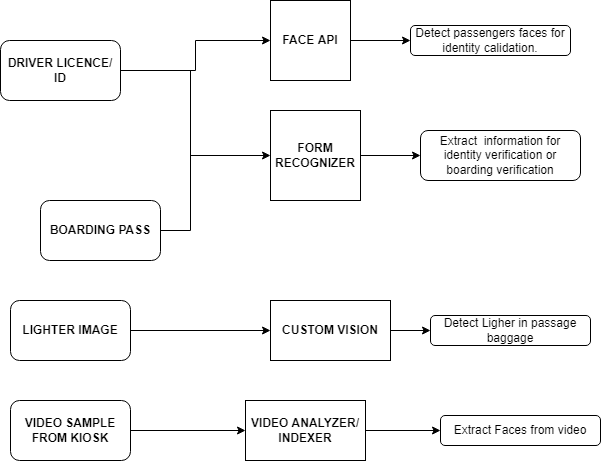

The diagram above was exported from draw.io. Its source (the exported page's mxGraphModel, read from the mxfile embedded in the PNG):
<mxGraphModel dx="868" dy="460" grid="1" gridSize="10" guides="1" tooltips="1" connect="1" arrows="1" fold="1" page="1" pageScale="1" pageWidth="850" pageHeight="1100" math="0" shadow="0">
  <root>
    <mxCell id="0" />
    <mxCell id="1" parent="0" />
    <mxCell id="DZSTPKaK0piC2mCTNxGH-4" style="edgeStyle=orthogonalEdgeStyle;rounded=0;orthogonalLoop=1;jettySize=auto;html=1;exitX=1;exitY=0.5;exitDx=0;exitDy=0;entryX=0;entryY=0.5;entryDx=0;entryDy=0;" edge="1" parent="1" source="DZSTPKaK0piC2mCTNxGH-1" target="DZSTPKaK0piC2mCTNxGH-2">
      <mxGeometry relative="1" as="geometry" />
    </mxCell>
    <mxCell id="DZSTPKaK0piC2mCTNxGH-1" value="&lt;b&gt;DRIVER LICENCE/ ID&lt;/b&gt;" style="rounded=1;whiteSpace=wrap;html=1;" vertex="1" parent="1">
      <mxGeometry x="60" y="100" width="120" height="60" as="geometry" />
    </mxCell>
    <mxCell id="DZSTPKaK0piC2mCTNxGH-17" style="edgeStyle=orthogonalEdgeStyle;rounded=0;orthogonalLoop=1;jettySize=auto;html=1;exitX=1;exitY=0.5;exitDx=0;exitDy=0;startArrow=none;startFill=0;endArrow=classic;endFill=1;" edge="1" parent="1" source="DZSTPKaK0piC2mCTNxGH-2" target="DZSTPKaK0piC2mCTNxGH-16">
      <mxGeometry relative="1" as="geometry" />
    </mxCell>
    <mxCell id="DZSTPKaK0piC2mCTNxGH-2" value="&lt;b&gt;FACE API&lt;/b&gt;" style="whiteSpace=wrap;html=1;aspect=fixed;" vertex="1" parent="1">
      <mxGeometry x="330" y="60" width="80" height="80" as="geometry" />
    </mxCell>
    <mxCell id="DZSTPKaK0piC2mCTNxGH-5" style="edgeStyle=orthogonalEdgeStyle;rounded=0;orthogonalLoop=1;jettySize=auto;html=1;exitX=0;exitY=0.5;exitDx=0;exitDy=0;startArrow=classic;startFill=1;endArrow=none;endFill=0;" edge="1" parent="1" source="DZSTPKaK0piC2mCTNxGH-3">
      <mxGeometry relative="1" as="geometry">
        <mxPoint x="250" y="130" as="targetPoint" />
      </mxGeometry>
    </mxCell>
    <mxCell id="DZSTPKaK0piC2mCTNxGH-19" style="edgeStyle=orthogonalEdgeStyle;rounded=0;orthogonalLoop=1;jettySize=auto;html=1;exitX=1;exitY=0.5;exitDx=0;exitDy=0;entryX=0;entryY=0.5;entryDx=0;entryDy=0;startArrow=none;startFill=0;endArrow=classic;endFill=1;" edge="1" parent="1" source="DZSTPKaK0piC2mCTNxGH-3" target="DZSTPKaK0piC2mCTNxGH-18">
      <mxGeometry relative="1" as="geometry" />
    </mxCell>
    <mxCell id="DZSTPKaK0piC2mCTNxGH-3" value="&lt;b&gt;FORM RECOGNIZER&lt;/b&gt;" style="whiteSpace=wrap;html=1;aspect=fixed;" vertex="1" parent="1">
      <mxGeometry x="330" y="170" width="90" height="90" as="geometry" />
    </mxCell>
    <mxCell id="DZSTPKaK0piC2mCTNxGH-12" style="edgeStyle=orthogonalEdgeStyle;rounded=0;orthogonalLoop=1;jettySize=auto;html=1;exitX=1;exitY=0.5;exitDx=0;exitDy=0;entryX=0;entryY=0.5;entryDx=0;entryDy=0;startArrow=none;startFill=0;endArrow=classic;endFill=1;" edge="1" parent="1" source="DZSTPKaK0piC2mCTNxGH-6" target="DZSTPKaK0piC2mCTNxGH-11">
      <mxGeometry relative="1" as="geometry" />
    </mxCell>
    <mxCell id="DZSTPKaK0piC2mCTNxGH-6" value="&lt;b&gt;VIDEO SAMPLE FROM KIOSK&lt;/b&gt;" style="rounded=1;whiteSpace=wrap;html=1;" vertex="1" parent="1">
      <mxGeometry x="70" y="460" width="120" height="60" as="geometry" />
    </mxCell>
    <mxCell id="DZSTPKaK0piC2mCTNxGH-7" value="&lt;b&gt;LIGHTER IMAGE&lt;/b&gt;" style="rounded=1;whiteSpace=wrap;html=1;" vertex="1" parent="1">
      <mxGeometry x="70" y="360" width="120" height="60" as="geometry" />
    </mxCell>
    <mxCell id="DZSTPKaK0piC2mCTNxGH-9" style="edgeStyle=orthogonalEdgeStyle;rounded=0;orthogonalLoop=1;jettySize=auto;html=1;exitX=1;exitY=0.5;exitDx=0;exitDy=0;startArrow=none;startFill=0;endArrow=none;endFill=0;" edge="1" parent="1" source="DZSTPKaK0piC2mCTNxGH-8">
      <mxGeometry relative="1" as="geometry">
        <mxPoint x="250" y="210" as="targetPoint" />
      </mxGeometry>
    </mxCell>
    <mxCell id="DZSTPKaK0piC2mCTNxGH-8" value="&lt;b&gt;BOARDING PASS&lt;/b&gt;" style="rounded=1;whiteSpace=wrap;html=1;" vertex="1" parent="1">
      <mxGeometry x="100" y="260" width="120" height="60" as="geometry" />
    </mxCell>
    <mxCell id="DZSTPKaK0piC2mCTNxGH-24" value="" style="edgeStyle=orthogonalEdgeStyle;rounded=0;orthogonalLoop=1;jettySize=auto;html=1;startArrow=none;startFill=0;endArrow=classic;endFill=1;" edge="1" parent="1" source="DZSTPKaK0piC2mCTNxGH-11" target="DZSTPKaK0piC2mCTNxGH-20">
      <mxGeometry relative="1" as="geometry" />
    </mxCell>
    <mxCell id="DZSTPKaK0piC2mCTNxGH-11" value="&lt;b&gt;VIDEO ANALYZER/&lt;br&gt;INDEXER&lt;/b&gt;" style="rounded=0;whiteSpace=wrap;html=1;" vertex="1" parent="1">
      <mxGeometry x="305" y="460" width="120" height="60" as="geometry" />
    </mxCell>
    <mxCell id="DZSTPKaK0piC2mCTNxGH-14" style="edgeStyle=orthogonalEdgeStyle;rounded=0;orthogonalLoop=1;jettySize=auto;html=1;entryX=1;entryY=0.5;entryDx=0;entryDy=0;startArrow=classic;startFill=1;endArrow=none;endFill=0;" edge="1" parent="1" source="DZSTPKaK0piC2mCTNxGH-13" target="DZSTPKaK0piC2mCTNxGH-7">
      <mxGeometry relative="1" as="geometry" />
    </mxCell>
    <mxCell id="DZSTPKaK0piC2mCTNxGH-23" value="" style="edgeStyle=orthogonalEdgeStyle;rounded=0;orthogonalLoop=1;jettySize=auto;html=1;startArrow=none;startFill=0;endArrow=classic;endFill=1;" edge="1" parent="1" source="DZSTPKaK0piC2mCTNxGH-13" target="DZSTPKaK0piC2mCTNxGH-21">
      <mxGeometry relative="1" as="geometry" />
    </mxCell>
    <mxCell id="DZSTPKaK0piC2mCTNxGH-13" value="&lt;b&gt;CUSTOM VISION&lt;/b&gt;" style="rounded=0;whiteSpace=wrap;html=1;" vertex="1" parent="1">
      <mxGeometry x="330" y="360" width="120" height="60" as="geometry" />
    </mxCell>
    <mxCell id="DZSTPKaK0piC2mCTNxGH-16" value="&lt;span style=&quot;text-align: left;&quot;&gt;Detect passengers faces for identity calidation.&lt;/span&gt;" style="text;html=1;strokeColor=default;fillColor=default;align=center;verticalAlign=middle;whiteSpace=wrap;rounded=1;" vertex="1" parent="1">
      <mxGeometry x="470" y="85" width="160" height="30" as="geometry" />
    </mxCell>
    <mxCell id="DZSTPKaK0piC2mCTNxGH-18" value="&lt;span style=&quot;text-align: left;&quot;&gt;Extract&amp;nbsp; information for identity verification or boarding verification&lt;/span&gt;" style="text;html=1;strokeColor=default;fillColor=default;align=center;verticalAlign=middle;whiteSpace=wrap;rounded=1;" vertex="1" parent="1">
      <mxGeometry x="480" y="190" width="160" height="50" as="geometry" />
    </mxCell>
    <mxCell id="DZSTPKaK0piC2mCTNxGH-20" value="&lt;span style=&quot;text-align: left;&quot;&gt;Extract Faces from video&lt;/span&gt;" style="text;html=1;strokeColor=default;fillColor=default;align=center;verticalAlign=middle;whiteSpace=wrap;rounded=1;" vertex="1" parent="1">
      <mxGeometry x="500" y="475" width="160" height="30" as="geometry" />
    </mxCell>
    <mxCell id="DZSTPKaK0piC2mCTNxGH-21" value="&lt;span style=&quot;text-align: left;&quot;&gt;Detect Ligher in passage baggage&lt;/span&gt;" style="text;html=1;strokeColor=default;fillColor=default;align=center;verticalAlign=middle;whiteSpace=wrap;rounded=1;" vertex="1" parent="1">
      <mxGeometry x="490" y="375" width="160" height="30" as="geometry" />
    </mxCell>
  </root>
</mxGraphModel>